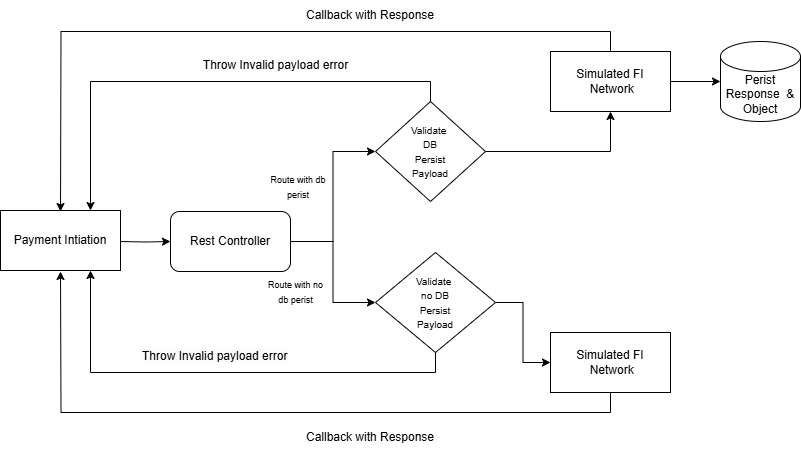

The diagram above was exported from draw.io. Its source (the exported page's mxGraphModel, read from the mxfile embedded in the PNG):
<mxGraphModel dx="1050" dy="557" grid="1" gridSize="10" guides="1" tooltips="1" connect="1" arrows="1" fold="1" page="1" pageScale="1" pageWidth="827" pageHeight="1169" math="0" shadow="0">
  <root>
    <mxCell id="0" />
    <mxCell id="1" parent="0" />
    <mxCell id="9EAWBjYPKZzxT26x-q0a-2" style="edgeStyle=orthogonalEdgeStyle;rounded=0;orthogonalLoop=1;jettySize=auto;html=1;exitX=1;exitY=0.5;exitDx=0;exitDy=0;entryX=0;entryY=0.5;entryDx=0;entryDy=0;" parent="1" target="9EAWBjYPKZzxT26x-q0a-3" edge="1">
      <mxGeometry relative="1" as="geometry">
        <mxPoint x="185" y="269" as="targetPoint" />
        <mxPoint x="135" y="269" as="sourcePoint" />
      </mxGeometry>
    </mxCell>
    <mxCell id="9EAWBjYPKZzxT26x-q0a-1" value="Payment Intiation" style="rounded=0;whiteSpace=wrap;html=1;" parent="1" vertex="1">
      <mxGeometry x="15" y="238" width="120" height="60" as="geometry" />
    </mxCell>
    <mxCell id="9EAWBjYPKZzxT26x-q0a-8" style="edgeStyle=orthogonalEdgeStyle;rounded=0;orthogonalLoop=1;jettySize=auto;html=1;entryX=0;entryY=0.5;entryDx=0;entryDy=0;" parent="1" source="9EAWBjYPKZzxT26x-q0a-3" target="9EAWBjYPKZzxT26x-q0a-6" edge="1">
      <mxGeometry relative="1" as="geometry" />
    </mxCell>
    <mxCell id="9EAWBjYPKZzxT26x-q0a-11" style="edgeStyle=orthogonalEdgeStyle;rounded=0;orthogonalLoop=1;jettySize=auto;html=1;entryX=0;entryY=0.5;entryDx=0;entryDy=0;" parent="1" source="9EAWBjYPKZzxT26x-q0a-3" target="9EAWBjYPKZzxT26x-q0a-7" edge="1">
      <mxGeometry relative="1" as="geometry" />
    </mxCell>
    <mxCell id="9EAWBjYPKZzxT26x-q0a-3" value="Rest Controller" style="rounded=1;whiteSpace=wrap;html=1;" parent="1" vertex="1">
      <mxGeometry x="185" y="239" width="120" height="60" as="geometry" />
    </mxCell>
    <mxCell id="9EAWBjYPKZzxT26x-q0a-26" style="edgeStyle=orthogonalEdgeStyle;rounded=0;orthogonalLoop=1;jettySize=auto;html=1;exitX=1;exitY=0.5;exitDx=0;exitDy=0;entryX=0.5;entryY=1;entryDx=0;entryDy=0;" parent="1" source="9EAWBjYPKZzxT26x-q0a-6" target="9EAWBjYPKZzxT26x-q0a-13" edge="1">
      <mxGeometry relative="1" as="geometry" />
    </mxCell>
    <mxCell id="9EAWBjYPKZzxT26x-q0a-30" style="edgeStyle=orthogonalEdgeStyle;rounded=0;orthogonalLoop=1;jettySize=auto;html=1;exitX=0.5;exitY=0;exitDx=0;exitDy=0;entryX=0.75;entryY=0;entryDx=0;entryDy=0;" parent="1" source="9EAWBjYPKZzxT26x-q0a-6" target="9EAWBjYPKZzxT26x-q0a-1" edge="1">
      <mxGeometry relative="1" as="geometry" />
    </mxCell>
    <mxCell id="9EAWBjYPKZzxT26x-q0a-6" value="&lt;font style=&quot;font-size: 10px;&quot;&gt;Validate&amp;nbsp;&lt;br&gt;DB&lt;br&gt;Persist&lt;br&gt;Payload&lt;/font&gt;" style="rhombus;whiteSpace=wrap;html=1;" parent="1" vertex="1">
      <mxGeometry x="390" y="129" width="110" height="100" as="geometry" />
    </mxCell>
    <mxCell id="9EAWBjYPKZzxT26x-q0a-18" style="edgeStyle=orthogonalEdgeStyle;rounded=0;orthogonalLoop=1;jettySize=auto;html=1;exitX=1;exitY=0.5;exitDx=0;exitDy=0;entryX=0;entryY=0.5;entryDx=0;entryDy=0;" parent="1" source="9EAWBjYPKZzxT26x-q0a-7" target="9EAWBjYPKZzxT26x-q0a-17" edge="1">
      <mxGeometry relative="1" as="geometry" />
    </mxCell>
    <mxCell id="9EAWBjYPKZzxT26x-q0a-31" style="edgeStyle=orthogonalEdgeStyle;rounded=0;orthogonalLoop=1;jettySize=auto;html=1;exitX=0.5;exitY=1;exitDx=0;exitDy=0;entryX=0.75;entryY=1;entryDx=0;entryDy=0;" parent="1" source="9EAWBjYPKZzxT26x-q0a-7" target="9EAWBjYPKZzxT26x-q0a-1" edge="1">
      <mxGeometry relative="1" as="geometry" />
    </mxCell>
    <mxCell id="9EAWBjYPKZzxT26x-q0a-7" value="&lt;font style=&quot;font-size: 10px;&quot;&gt;Validate&amp;nbsp;&lt;br&gt;no DB&lt;br&gt;Persist&lt;br&gt;Payload&lt;/font&gt;" style="rhombus;whiteSpace=wrap;html=1;" parent="1" vertex="1">
      <mxGeometry x="390" y="280" width="120" height="100" as="geometry" />
    </mxCell>
    <mxCell id="9EAWBjYPKZzxT26x-q0a-20" style="edgeStyle=orthogonalEdgeStyle;rounded=0;orthogonalLoop=1;jettySize=auto;html=1;exitX=1;exitY=0.5;exitDx=0;exitDy=0;" parent="1" source="9EAWBjYPKZzxT26x-q0a-13" target="9EAWBjYPKZzxT26x-q0a-19" edge="1">
      <mxGeometry relative="1" as="geometry" />
    </mxCell>
    <mxCell id="9EAWBjYPKZzxT26x-q0a-27" style="edgeStyle=orthogonalEdgeStyle;rounded=0;orthogonalLoop=1;jettySize=auto;html=1;exitX=0.5;exitY=0;exitDx=0;exitDy=0;" parent="1" source="9EAWBjYPKZzxT26x-q0a-13" edge="1">
      <mxGeometry relative="1" as="geometry">
        <mxPoint x="75" y="239" as="targetPoint" />
      </mxGeometry>
    </mxCell>
    <mxCell id="9EAWBjYPKZzxT26x-q0a-13" value="Simulated FI&lt;br&gt;&amp;nbsp;Network" style="rounded=0;whiteSpace=wrap;html=1;" parent="1" vertex="1">
      <mxGeometry x="565" y="79" width="120" height="60" as="geometry" />
    </mxCell>
    <mxCell id="9EAWBjYPKZzxT26x-q0a-24" style="edgeStyle=orthogonalEdgeStyle;rounded=0;orthogonalLoop=1;jettySize=auto;html=1;exitX=0.5;exitY=1;exitDx=0;exitDy=0;entryX=0.5;entryY=1;entryDx=0;entryDy=0;" parent="1" source="9EAWBjYPKZzxT26x-q0a-17" edge="1">
      <mxGeometry relative="1" as="geometry">
        <mxPoint x="75" y="299" as="targetPoint" />
      </mxGeometry>
    </mxCell>
    <mxCell id="9EAWBjYPKZzxT26x-q0a-17" value="Simulated FI&lt;br&gt;&amp;nbsp;Network" style="rounded=0;whiteSpace=wrap;html=1;" parent="1" vertex="1">
      <mxGeometry x="565" y="360" width="120" height="60" as="geometry" />
    </mxCell>
    <mxCell id="9EAWBjYPKZzxT26x-q0a-19" value="Perist Response&amp;nbsp; &amp;amp; Object" style="shape=cylinder3;whiteSpace=wrap;html=1;boundedLbl=1;backgroundOutline=1;size=15;" parent="1" vertex="1">
      <mxGeometry x="735" y="69" width="80" height="80" as="geometry" />
    </mxCell>
    <mxCell id="9EAWBjYPKZzxT26x-q0a-28" value="Callback with Response" style="text;html=1;align=center;verticalAlign=middle;whiteSpace=wrap;rounded=0;" parent="1" vertex="1">
      <mxGeometry x="305" y="28" width="160" height="30" as="geometry" />
    </mxCell>
    <mxCell id="9EAWBjYPKZzxT26x-q0a-29" value="Callback with Response" style="text;html=1;align=center;verticalAlign=middle;whiteSpace=wrap;rounded=0;" parent="1" vertex="1">
      <mxGeometry x="305" y="450" width="160" height="30" as="geometry" />
    </mxCell>
    <mxCell id="9EAWBjYPKZzxT26x-q0a-32" value="Throw Invalid payload error" style="text;html=1;align=center;verticalAlign=middle;resizable=0;points=[];autosize=1;strokeColor=none;fillColor=none;" parent="1" vertex="1">
      <mxGeometry x="205" y="78" width="170" height="30" as="geometry" />
    </mxCell>
    <mxCell id="9EAWBjYPKZzxT26x-q0a-33" value="&lt;span style=&quot;color: rgb(0, 0, 0); font-family: Helvetica; font-size: 12px; font-style: normal; font-variant-ligatures: normal; font-variant-caps: normal; font-weight: 400; letter-spacing: normal; orphans: 2; text-align: center; text-indent: 0px; text-transform: none; widows: 2; word-spacing: 0px; -webkit-text-stroke-width: 0px; white-space: nowrap; background-color: rgb(251, 251, 251); text-decoration-thickness: initial; text-decoration-style: initial; text-decoration-color: initial; display: inline !important; float: none;&quot;&gt;Throw Invalid payload error&lt;/span&gt;" style="text;whiteSpace=wrap;html=1;" parent="1" vertex="1">
      <mxGeometry x="155" y="370" width="180" height="40" as="geometry" />
    </mxCell>
    <mxCell id="9EAWBjYPKZzxT26x-q0a-34" value="&lt;font style=&quot;font-size: 9px;&quot;&gt;Route with db perist&lt;/font&gt;" style="text;html=1;align=center;verticalAlign=middle;whiteSpace=wrap;rounded=0;" parent="1" vertex="1">
      <mxGeometry x="282.5" y="199" width="60" height="30" as="geometry" />
    </mxCell>
    <mxCell id="9EAWBjYPKZzxT26x-q0a-35" value="&lt;font style=&quot;font-size: 9px;&quot;&gt;Route with no db perist&lt;/font&gt;" style="text;html=1;align=center;verticalAlign=middle;whiteSpace=wrap;rounded=0;" parent="1" vertex="1">
      <mxGeometry x="277.5" y="299" width="65" height="40" as="geometry" />
    </mxCell>
  </root>
</mxGraphModel>